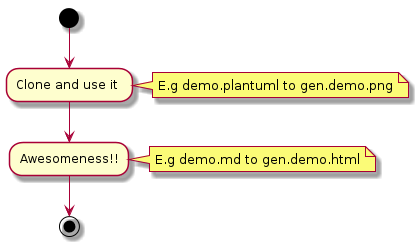

The diagram above was rendered by PlantUML. Its source (embedded in the PNG):
@startuml

(*) --> "Clone and use it "
note right: E.g demo.plantuml to gen.demo.png
--> "Awesomeness!!"
note right: E.g demo.md to gen.demo.html
--> (*)

@enduml